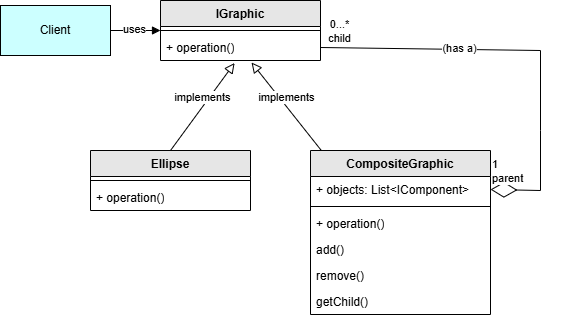

The diagram above was exported from draw.io. Its source (the exported page's mxGraphModel, read from the mxfile embedded in the PNG):
<mxGraphModel dx="946" dy="572" grid="1" gridSize="10" guides="1" tooltips="1" connect="1" arrows="1" fold="1" page="1" pageScale="1" pageWidth="850" pageHeight="1100" math="0" shadow="0">
  <root>
    <mxCell id="0" />
    <mxCell id="1" parent="0" />
    <mxCell id="SvvUD5jfhjRaEQ7nG0ZY-1" value="Ellipse" style="swimlane;fontStyle=1;align=center;verticalAlign=top;childLayout=stackLayout;horizontal=1;startSize=26;horizontalStack=0;resizeParent=1;resizeParentMax=0;resizeLast=0;collapsible=1;marginBottom=0;whiteSpace=wrap;html=1;fillColor=#E6E6E6;" vertex="1" parent="1">
      <mxGeometry x="140" y="240" width="160" height="60" as="geometry" />
    </mxCell>
    <mxCell id="SvvUD5jfhjRaEQ7nG0ZY-2" value="" style="line;strokeWidth=1;fillColor=none;align=left;verticalAlign=middle;spacingTop=-1;spacingLeft=3;spacingRight=3;rotatable=0;labelPosition=right;points=[];portConstraint=eastwest;strokeColor=inherit;" vertex="1" parent="SvvUD5jfhjRaEQ7nG0ZY-1">
      <mxGeometry y="26" width="160" height="8" as="geometry" />
    </mxCell>
    <mxCell id="SvvUD5jfhjRaEQ7nG0ZY-3" value="+ operation()" style="text;strokeColor=none;fillColor=none;align=left;verticalAlign=top;spacingLeft=4;spacingRight=4;overflow=hidden;rotatable=0;points=[[0,0.5],[1,0.5]];portConstraint=eastwest;whiteSpace=wrap;html=1;" vertex="1" parent="SvvUD5jfhjRaEQ7nG0ZY-1">
      <mxGeometry y="34" width="160" height="26" as="geometry" />
    </mxCell>
    <mxCell id="SvvUD5jfhjRaEQ7nG0ZY-4" value="IGraphic" style="swimlane;fontStyle=1;align=center;verticalAlign=top;childLayout=stackLayout;horizontal=1;startSize=26;horizontalStack=0;resizeParent=1;resizeParentMax=0;resizeLast=0;collapsible=1;marginBottom=0;whiteSpace=wrap;html=1;fillColor=#E6E6E6;" vertex="1" parent="1">
      <mxGeometry x="210" y="90" width="160" height="60" as="geometry" />
    </mxCell>
    <mxCell id="SvvUD5jfhjRaEQ7nG0ZY-5" value="" style="line;strokeWidth=1;fillColor=none;align=left;verticalAlign=middle;spacingTop=-1;spacingLeft=3;spacingRight=3;rotatable=0;labelPosition=right;points=[];portConstraint=eastwest;strokeColor=inherit;" vertex="1" parent="SvvUD5jfhjRaEQ7nG0ZY-4">
      <mxGeometry y="26" width="160" height="8" as="geometry" />
    </mxCell>
    <mxCell id="SvvUD5jfhjRaEQ7nG0ZY-6" value="+ operation()" style="text;strokeColor=none;fillColor=none;align=left;verticalAlign=top;spacingLeft=4;spacingRight=4;overflow=hidden;rotatable=0;points=[[0,0.5],[1,0.5]];portConstraint=eastwest;whiteSpace=wrap;html=1;" vertex="1" parent="SvvUD5jfhjRaEQ7nG0ZY-4">
      <mxGeometry y="34" width="160" height="26" as="geometry" />
    </mxCell>
    <mxCell id="SvvUD5jfhjRaEQ7nG0ZY-7" value="" style="endArrow=diamondThin;endFill=0;endSize=24;html=1;rounded=0;exitX=1;exitY=0.5;exitDx=0;exitDy=0;entryX=1;entryY=0.5;entryDx=0;entryDy=0;" edge="1" parent="1" source="SvvUD5jfhjRaEQ7nG0ZY-6" target="SvvUD5jfhjRaEQ7nG0ZY-14">
      <mxGeometry width="160" relative="1" as="geometry">
        <mxPoint x="280" y="290" as="sourcePoint" />
        <mxPoint x="540" y="320" as="targetPoint" />
        <Array as="points">
          <mxPoint x="590" y="140" />
          <mxPoint x="590" y="220" />
          <mxPoint x="590" y="280" />
        </Array>
      </mxGeometry>
    </mxCell>
    <mxCell id="SvvUD5jfhjRaEQ7nG0ZY-8" value="0...*&lt;div&gt;child&lt;/div&gt;" style="edgeLabel;html=1;align=center;verticalAlign=middle;resizable=0;points=[];" vertex="1" connectable="0" parent="SvvUD5jfhjRaEQ7nG0ZY-7">
      <mxGeometry x="-0.2197" y="2" relative="1" as="geometry">
        <mxPoint x="-142" y="-17" as="offset" />
      </mxGeometry>
    </mxCell>
    <mxCell id="SvvUD5jfhjRaEQ7nG0ZY-9" value="(has a)" style="edgeLabel;html=1;align=center;verticalAlign=middle;resizable=0;points=[];" vertex="1" connectable="0" parent="SvvUD5jfhjRaEQ7nG0ZY-7">
      <mxGeometry x="-0.1896" y="2" relative="1" as="geometry">
        <mxPoint x="-28" as="offset" />
      </mxGeometry>
    </mxCell>
    <mxCell id="SvvUD5jfhjRaEQ7nG0ZY-10" value="1&lt;br&gt;&lt;div&gt;parent&lt;/div&gt;" style="edgeLabel;html=1;align=left;verticalAlign=middle;resizable=0;points=[];" vertex="1" connectable="0" parent="1">
      <mxGeometry x="469.9956367298079" y="209.99803592944886" as="geometry">
        <mxPoint x="70" y="51" as="offset" />
      </mxGeometry>
    </mxCell>
    <mxCell id="SvvUD5jfhjRaEQ7nG0ZY-11" value="implements" style="html=1;verticalAlign=bottom;endArrow=block;endSize=8;curved=0;rounded=0;exitX=0.5;exitY=0;exitDx=0;exitDy=0;entryX=0.463;entryY=1.096;entryDx=0;entryDy=0;entryPerimeter=0;endFill=0;" edge="1" parent="1" source="SvvUD5jfhjRaEQ7nG0ZY-1" target="SvvUD5jfhjRaEQ7nG0ZY-6">
      <mxGeometry relative="1" as="geometry">
        <mxPoint x="340" y="220" as="sourcePoint" />
        <mxPoint x="260" y="220" as="targetPoint" />
      </mxGeometry>
    </mxCell>
    <mxCell id="SvvUD5jfhjRaEQ7nG0ZY-12" value="implements" style="html=1;verticalAlign=bottom;endArrow=block;endSize=8;curved=0;rounded=0;exitX=0.058;exitY=-0.003;exitDx=0;exitDy=0;entryX=0.569;entryY=1.077;entryDx=0;entryDy=0;entryPerimeter=0;endFill=0;exitPerimeter=0;" edge="1" parent="1" source="SvvUD5jfhjRaEQ7nG0ZY-13" target="SvvUD5jfhjRaEQ7nG0ZY-6">
      <mxGeometry relative="1" as="geometry">
        <mxPoint x="190" y="230" as="sourcePoint" />
        <mxPoint x="294" y="162" as="targetPoint" />
      </mxGeometry>
    </mxCell>
    <mxCell id="SvvUD5jfhjRaEQ7nG0ZY-13" value="CompositeGraphic" style="swimlane;fontStyle=1;align=center;verticalAlign=top;childLayout=stackLayout;horizontal=1;startSize=26;horizontalStack=0;resizeParent=1;resizeParentMax=0;resizeLast=0;collapsible=1;marginBottom=0;whiteSpace=wrap;html=1;fillColor=#E6E6E6;" vertex="1" parent="1">
      <mxGeometry x="360" y="240" width="180" height="164" as="geometry" />
    </mxCell>
    <mxCell id="SvvUD5jfhjRaEQ7nG0ZY-14" value="+ objects: List&amp;lt;IComponent&amp;gt;" style="text;strokeColor=none;fillColor=none;align=left;verticalAlign=top;spacingLeft=4;spacingRight=4;overflow=hidden;rotatable=0;points=[[0,0.5],[1,0.5]];portConstraint=eastwest;whiteSpace=wrap;html=1;" vertex="1" parent="SvvUD5jfhjRaEQ7nG0ZY-13">
      <mxGeometry y="26" width="180" height="26" as="geometry" />
    </mxCell>
    <mxCell id="SvvUD5jfhjRaEQ7nG0ZY-15" value="" style="line;strokeWidth=1;fillColor=none;align=left;verticalAlign=middle;spacingTop=-1;spacingLeft=3;spacingRight=3;rotatable=0;labelPosition=right;points=[];portConstraint=eastwest;strokeColor=inherit;" vertex="1" parent="SvvUD5jfhjRaEQ7nG0ZY-13">
      <mxGeometry y="52" width="180" height="8" as="geometry" />
    </mxCell>
    <mxCell id="SvvUD5jfhjRaEQ7nG0ZY-16" value="+ operation()" style="text;strokeColor=none;fillColor=none;align=left;verticalAlign=top;spacingLeft=4;spacingRight=4;overflow=hidden;rotatable=0;points=[[0,0.5],[1,0.5]];portConstraint=eastwest;whiteSpace=wrap;html=1;" vertex="1" parent="SvvUD5jfhjRaEQ7nG0ZY-13">
      <mxGeometry y="60" width="180" height="26" as="geometry" />
    </mxCell>
    <mxCell id="SvvUD5jfhjRaEQ7nG0ZY-17" value="add()" style="text;strokeColor=none;fillColor=none;align=left;verticalAlign=top;spacingLeft=4;spacingRight=4;overflow=hidden;rotatable=0;points=[[0,0.5],[1,0.5]];portConstraint=eastwest;whiteSpace=wrap;html=1;" vertex="1" parent="SvvUD5jfhjRaEQ7nG0ZY-13">
      <mxGeometry y="86" width="180" height="26" as="geometry" />
    </mxCell>
    <mxCell id="SvvUD5jfhjRaEQ7nG0ZY-18" value="remove()" style="text;strokeColor=none;fillColor=none;align=left;verticalAlign=top;spacingLeft=4;spacingRight=4;overflow=hidden;rotatable=0;points=[[0,0.5],[1,0.5]];portConstraint=eastwest;whiteSpace=wrap;html=1;" vertex="1" parent="SvvUD5jfhjRaEQ7nG0ZY-13">
      <mxGeometry y="112" width="180" height="26" as="geometry" />
    </mxCell>
    <mxCell id="SvvUD5jfhjRaEQ7nG0ZY-19" value="getChild()" style="text;strokeColor=none;fillColor=none;align=left;verticalAlign=top;spacingLeft=4;spacingRight=4;overflow=hidden;rotatable=0;points=[[0,0.5],[1,0.5]];portConstraint=eastwest;whiteSpace=wrap;html=1;" vertex="1" parent="SvvUD5jfhjRaEQ7nG0ZY-13">
      <mxGeometry y="138" width="180" height="26" as="geometry" />
    </mxCell>
    <mxCell id="SvvUD5jfhjRaEQ7nG0ZY-20" value="Client" style="html=1;whiteSpace=wrap;fillColor=#CCFFFF;" vertex="1" parent="1">
      <mxGeometry x="50" y="95" width="110" height="50" as="geometry" />
    </mxCell>
    <mxCell id="SvvUD5jfhjRaEQ7nG0ZY-21" value="" style="endArrow=block;endFill=1;html=1;edgeStyle=orthogonalEdgeStyle;align=left;verticalAlign=top;rounded=0;exitX=1;exitY=0.5;exitDx=0;exitDy=0;" edge="1" parent="1" source="SvvUD5jfhjRaEQ7nG0ZY-20">
      <mxGeometry x="-1" relative="1" as="geometry">
        <mxPoint x="130" y="410" as="sourcePoint" />
        <mxPoint x="210" y="120" as="targetPoint" />
      </mxGeometry>
    </mxCell>
    <mxCell id="SvvUD5jfhjRaEQ7nG0ZY-22" value="uses" style="edgeLabel;html=1;align=center;verticalAlign=middle;resizable=0;points=[];" vertex="1" connectable="0" parent="SvvUD5jfhjRaEQ7nG0ZY-21">
      <mxGeometry x="-0.0892" y="2" relative="1" as="geometry">
        <mxPoint as="offset" />
      </mxGeometry>
    </mxCell>
  </root>
</mxGraphModel>